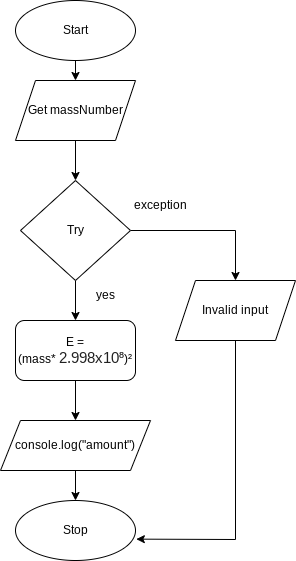

The diagram above was exported from draw.io. Its source (the exported page's mxGraphModel, read from the mxfile embedded in the PNG):
<mxGraphModel dx="594" dy="561" grid="1" gridSize="10" guides="1" tooltips="1" connect="1" arrows="1" fold="1" page="1" pageScale="1" pageWidth="827" pageHeight="1169" math="0" shadow="0">
  <root>
    <mxCell id="0" />
    <mxCell id="1" parent="0" />
    <mxCell id="5" value="" style="edgeStyle=none;html=1;" parent="1" source="2" target="4" edge="1">
      <mxGeometry relative="1" as="geometry" />
    </mxCell>
    <mxCell id="2" value="Start" style="ellipse;whiteSpace=wrap;html=1;" parent="1" vertex="1">
      <mxGeometry x="100" y="70" width="120" height="60" as="geometry" />
    </mxCell>
    <mxCell id="3" value="Stop" style="ellipse;whiteSpace=wrap;html=1;" parent="1" vertex="1">
      <mxGeometry x="100" y="570" width="120" height="60" as="geometry" />
    </mxCell>
    <mxCell id="27" value="" style="edgeStyle=none;rounded=0;html=1;" edge="1" parent="1" source="4" target="20">
      <mxGeometry relative="1" as="geometry" />
    </mxCell>
    <mxCell id="4" value="Get massNumber" style="shape=parallelogram;perimeter=parallelogramPerimeter;whiteSpace=wrap;html=1;fixedSize=1;" parent="1" vertex="1">
      <mxGeometry x="100" y="150" width="120" height="60" as="geometry" />
    </mxCell>
    <mxCell id="15" value="" style="edgeStyle=none;html=1;" parent="1" source="13" target="3" edge="1">
      <mxGeometry relative="1" as="geometry" />
    </mxCell>
    <mxCell id="13" value="console.log(&quot;amount&quot;)" style="shape=parallelogram;perimeter=parallelogramPerimeter;whiteSpace=wrap;html=1;fixedSize=1;" parent="1" vertex="1">
      <mxGeometry x="85" y="490" width="150" height="50" as="geometry" />
    </mxCell>
    <mxCell id="23" style="edgeStyle=none;html=1;entryX=0.5;entryY=0;entryDx=0;entryDy=0;rounded=0;" edge="1" parent="1" source="20" target="22">
      <mxGeometry relative="1" as="geometry">
        <Array as="points">
          <mxPoint x="320" y="300" />
        </Array>
      </mxGeometry>
    </mxCell>
    <mxCell id="28" value="" style="edgeStyle=none;rounded=0;html=1;" edge="1" parent="1" source="20" target="26">
      <mxGeometry relative="1" as="geometry" />
    </mxCell>
    <mxCell id="20" value="Try" style="rhombus;whiteSpace=wrap;html=1;" vertex="1" parent="1">
      <mxGeometry x="105" y="250" width="110" height="100" as="geometry" />
    </mxCell>
    <mxCell id="24" style="edgeStyle=none;rounded=0;html=1;entryX=1.007;entryY=0.644;entryDx=0;entryDy=0;entryPerimeter=0;" edge="1" parent="1" source="22" target="3">
      <mxGeometry relative="1" as="geometry">
        <Array as="points">
          <mxPoint x="320" y="609" />
        </Array>
      </mxGeometry>
    </mxCell>
    <mxCell id="22" value="Invalid input" style="shape=parallelogram;perimeter=parallelogramPerimeter;whiteSpace=wrap;html=1;fixedSize=1;" vertex="1" parent="1">
      <mxGeometry x="260" y="350" width="120" height="60" as="geometry" />
    </mxCell>
    <mxCell id="25" value="exception" style="text;html=1;strokeColor=none;fillColor=none;align=center;verticalAlign=middle;whiteSpace=wrap;rounded=0;" vertex="1" parent="1">
      <mxGeometry x="215" y="260" width="60" height="30" as="geometry" />
    </mxCell>
    <mxCell id="30" value="" style="edgeStyle=none;rounded=0;html=1;" edge="1" parent="1" source="26" target="13">
      <mxGeometry relative="1" as="geometry" />
    </mxCell>
    <mxCell id="26" value="E = (mass*&amp;nbsp;&lt;span style=&quot;color: rgb(33 , 33 , 33) ; font-family: &amp;#34;lato&amp;#34; , sans-serif ; font-size: 14.6667px ; text-align: left&quot;&gt;2.998x10⁸&lt;/span&gt;)²" style="rounded=1;whiteSpace=wrap;html=1;" vertex="1" parent="1">
      <mxGeometry x="100" y="390" width="120" height="60" as="geometry" />
    </mxCell>
    <mxCell id="29" value="yes" style="text;html=1;strokeColor=none;fillColor=none;align=center;verticalAlign=middle;whiteSpace=wrap;rounded=0;" vertex="1" parent="1">
      <mxGeometry x="160" y="350" width="60" height="30" as="geometry" />
    </mxCell>
  </root>
</mxGraphModel>